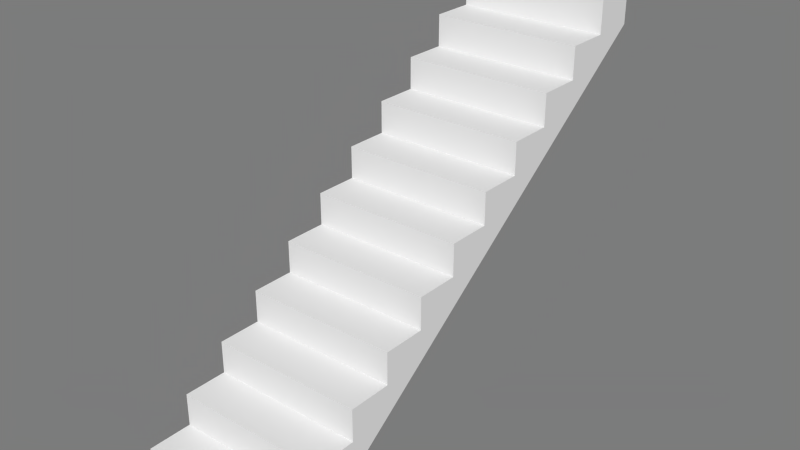 # Source: stairs.blend  (saved by Blender 2.74.0; exported with 4.5.12 LTS)
import bpy
from mathutils import Matrix  # noqa: F401  (used for matrix-valued properties, if any)

bpy.ops.wm.read_factory_settings(use_empty=True)
scene = bpy.context.scene
scene.name = 'Stairs'

# ---- collections
col_collection_1 = bpy.data.collections.new('Collection 1'); scene.collection.children.link(col_collection_1)

# ---- materials (node trees are filled in below, after node groups)
mat_layer0_001mat = bpy.data.materials.new('Layer0_001Mat')
mat_layer0_001mat.alpha_threshold = 0.0
mat_layer0_001mat.use_transparent_shadow = False
mat_layer0_001mat.specular_color = (0.02, 0.02, 0.02)
mat_layer0_001mat.roughness = 0.5

# ---- material node trees

# ---- world
world_world = bpy.data.worlds.new('World'); scene.world = world_world
world_world.color = (0.2, 0.2, 0.2)
world_world.use_sun_shadow = False
world_world.sun_shadow_jitter_overblur = 0.0
world_world.cycles.sampling_method = 'MANUAL'
world_world.cycles.sample_map_resolution = 256

# ---- meshes
me_layer0_001 = bpy.data.meshes.new('Layer0_001')
me_layer0_001.from_pydata([(-1056.0, -3274.0, 0.0), (-1056.0, -2679.0, 0.0), (1056.0, -2679.0, 0.0), (1056.0, -3274.0, 0.0), (-1056.0, -2679.0, 441.3), (-1056.0, -3274.0, 441.3), (1056.0, -3274.0, 441.3), (1056.0, -2679.0, 441.3), (1056.0, 3274.0, 4413.0), (1056.0, -2084.0, 882.6), (1056.0, -1488.0, 1324.0), (1056.0, -893.0, 1765.0), (1056.0, -297.7, 2207.0), (1056.0, 297.7, 2648.0), (1056.0, 893.0, 3089.0), (1056.0, 1488.0, 3531.0), (1056.0, 2084.0, 3972.0), (1056.0, 2084.0, 4413.0), (1056.0, 2679.0, 4413.0), (1056.0, 2679.0, 4855.0), (1056.0, 3274.0, 4855.0), (1056.0, 1488.0, 3972.0), (1056.0, 893.0, 3531.0), (1056.0, 297.7, 3089.0), (1056.0, -297.7, 2648.0), (1056.0, -893.0, 2207.0), (1056.0, -1488.0, 1765.0), (1056.0, -2084.0, 1324.0), (1056.0, -2679.0, 882.6), (-1056.0, -2679.0, 882.6), (-1056.0, -2084.0, 882.6), (-1056.0, -2084.0, 1324.0), (-1056.0, -1488.0, 1324.0), (-1056.0, -1488.0, 1765.0), (-1056.0, -893.0, 1765.0), (-1056.0, -893.0, 2207.0), (-1056.0, -297.7, 2207.0), (-1056.0, -297.7, 2648.0), (-1056.0, 297.7, 2648.0), (-1056.0, 297.7, 3089.0), (-1056.0, 893.0, 3089.0), (-1056.0, 893.0, 3531.0), (-1056.0, 1488.0, 3531.0), (-1056.0, 1488.0, 3972.0), (-1056.0, 2084.0, 3972.0), (-1056.0, 3274.0, 4413.0), (-1056.0, 2679.0, 4413.0), (-1056.0, 2084.0, 4413.0), (-1056.0, 3274.0, 4855.0), (-1056.0, 2679.0, 4855.0)], [], [(0, 1, 2, 3), (4, 5, 6, 7), (6, 3, 2, 7), (7, 2, 8, 9), (10, 9, 8, 11), (12, 11, 8, 13), (14, 13, 8, 15), (16, 15, 8, 17), (18, 17, 8, 19), (19, 8, 20), (15, 16, 21), (14, 15, 22), (13, 14, 23), (12, 13, 24), (11, 12, 25), (10, 11, 26), (9, 10, 27), (7, 9, 28), (0, 3, 6, 5), (4, 7, 28, 29), (30, 29, 28, 9), (30, 9, 27, 31), (32, 31, 27, 10), (32, 10, 26, 33), (34, 33, 26, 11), (34, 11, 25, 35), (36, 35, 25, 12), (36, 12, 24, 37), (38, 37, 24, 13), (38, 13, 23, 39), (40, 39, 23, 14), (40, 14, 22, 41), (42, 41, 22, 15), (42, 15, 21, 43), (44, 43, 21, 16), (30, 31, 32, 45), (30, 45, 1, 4), (30, 4, 29), (4, 1, 0, 5), (34, 45, 32, 33), (36, 45, 34, 35), (38, 45, 36, 37), (40, 45, 38, 39), (42, 45, 40, 41), (44, 45, 42, 43), (46, 45, 44, 47), (48, 45, 46, 49), (44, 16, 17, 47), (46, 47, 17, 18), (8, 45, 48, 20), (46, 18, 19, 49), (48, 49, 19, 20), (1, 45, 8, 2)])
me_layer0_001.polygons.foreach_set('use_smooth', [True] * 53)
_k = set([(0, 1), (0, 3), (0, 5), (1, 2), (1, 45), (2, 3), (2, 8), (3, 6), (4, 5), (4, 7), (4, 29), (5, 6), (6, 7), (7, 28), (8, 20), (8, 45), (9, 27), (9, 28), (9, 30), (10, 26), (10, 27), (10, 32), (11, 25), (11, 26), (11, 34), (12, 24), (12, 25), (12, 36), (13, 23), (13, 24), (13, 38), (14, 22), (14, 23), (14, 40), (15, 21), (15, 22), (15, 42), (16, 17), (16, 21), (16, 44), (17, 18), (17, 47), (18, 19), (18, 46), (19, 20), (19, 49), (20, 48), (21, 43), (22, 41), (23, 39), (24, 37), (25, 35), (26, 33), (27, 31), (28, 29), (29, 30), (30, 31), (31, 32), (32, 33), (33, 34), (34, 35), (35, 36), (36, 37), (37, 38), (38, 39), (39, 40), (40, 41), (41, 42), (42, 43), (43, 44), (44, 47), (45, 48), (46, 47), (46, 49), (48, 49)])
me_layer0_001.attributes.new('sharp_edge', 'BOOLEAN', 'EDGE').data.foreach_set('value', [ (min(e.vertices), max(e.vertices)) in _k for e in me_layer0_001.edges])
_uv = me_layer0_001.uv_layers.new(name='0')
_uv.uv.foreach_set('vector', [0.0, 0.0, 0.0, 0.0, 0.0, 0.0, 0.0, 0.0, 0.0, 0.0, 0.0, 0.0, 0.0, 0.0, 0.0, 0.0, 0.0, 0.0, 0.0, 0.0, 0.0, 0.0, 0.0, 0.0, 0.0, 0.0, 0.0, 0.0, 0.0, 0.0, 0.0, 0.0, 0.0, 0.0, 0.0, 0.0, 0.0, 0.0, 0.0, 0.0, 0.0, 0.0, 0.0, 0.0, 0.0, 0.0, 0.0, 0.0, 0.0, 0.0, 0.0, 0.0, 0.0, 0.0, 0.0, 0.0, 0.0, 0.0, 0.0, 0.0, 0.0, 0.0, 0.0, 0.0, 0.0, 0.0, 0.0, 0.0, 0.0, 0.0, 0.0, 0.0, 0.0, 0.0, 0.0, 0.0, 0.0, 0.0, 0.0, 0.0, 0.0, 0.0, 0.0, 0.0, 0.0, 0.0, 0.0, 0.0, 0.0, 0.0, 0.0, 0.0, 0.0, 0.0, 0.0, 0.0, 0.0, 0.0, 0.0, 0.0, 0.0, 0.0, 0.0, 0.0, 0.0, 0.0, 0.0, 0.0, 0.0, 0.0, 0.0, 0.0, 0.0, 0.0, 0.0, 0.0, 0.0, 0.0, 0.0, 0.0, 0.0, 0.0, 0.0, 0.0, 0.0, 0.0, 0.0, 0.0, 0.0, 0.0, 0.0, 0.0, 0.0, 0.0, 0.0, 0.0, 0.0, 0.0, 0.0, 0.0, 0.0, 0.0, 0.0, 0.0, 0.0, 0.0, 0.0, 0.0, 0.0, 0.0, 0.0, 0.0, 0.0, 0.0, 0.0, 0.0, 0.0, 0.0, 0.0, 0.0, 0.0, 0.0, 0.0, 0.0, 0.0, 0.0, 0.0, 0.0, 0.0, 0.0, 0.0, 0.0, 0.0, 0.0, 0.0, 0.0, 0.0, 0.0, 0.0, 0.0, 0.0, 0.0, 0.0, 0.0, 0.0, 0.0, 0.0, 0.0, 0.0, 0.0, 0.0, 0.0, 0.0, 0.0, 0.0, 0.0, 0.0, 0.0, 0.0, 0.0, 0.0, 0.0, 0.0, 0.0, 0.0, 0.0, 0.0, 0.0, 0.0, 0.0, 0.0, 0.0, 0.0, 0.0, 0.0, 0.0, 0.0, 0.0, 0.0, 0.0, 0.0, 0.0, 0.0, 0.0, 0.0, 0.0, 0.0, 0.0, 0.0, 0.0, 0.0, 0.0, 0.0, 0.0, 0.0, 0.0, 0.0, 0.0, 0.0, 0.0, 0.0, 0.0, 0.0, 0.0, 0.0, 0.0, 0.0, 0.0, 0.0, 0.0, 0.0, 0.0, 0.0, 0.0, 0.0, 0.0, 0.0, 0.0, 0.0, 0.0, 0.0, 0.0, 0.0, 0.0, 0.0, 0.0, 0.0, 0.0, 0.0, 0.0, 0.0, 0.0, 0.0, 0.0, 0.0, 0.0, 0.0, 0.0, 0.0, 0.0, 0.0, 0.0, 0.0, 0.0, 0.0, 0.0, 0.0, 0.0, 0.0, 0.0, 0.0, 0.0, 0.0, 0.0, 0.0, 0.0, 0.0, 0.0, 0.0, 0.0, 0.0, 0.0, 0.0, 0.0, 0.0, 0.0, 0.0, 0.0, 0.0, 0.0, 0.0, 0.0, 0.0, 0.0, 0.0, 0.0, 0.0, 0.0, 0.0, 0.0, 0.0, 0.0, 0.0, 0.0, 0.0, 0.0, 0.0, 0.0, 0.0, 0.0, 0.0, 0.0, 0.0, 0.0, 0.0, 0.0, 0.0, 0.0, 0.0, 0.0, 0.0, 0.0, 0.0, 0.0, 0.0, 0.0, 0.0, 0.0, 0.0, 0.0, 0.0, 0.0, 0.0, 0.0, 0.0, 0.0, 0.0, 0.0, 0.0, 0.0, 0.0, 0.0, 0.0, 0.0, 0.0, 0.0, 0.0, 0.0, 0.0, 0.0, 0.0, 0.0, 0.0, 0.0, 0.0, 0.0, 0.0, 0.0, 0.0, 0.0, 0.0, 0.0, 0.0, 0.0, 0.0, 0.0, 0.0, 0.0, 0.0, 0.0, 0.0, 0.0, 0.0, 0.0, 0.0, 0.0, 0.0, 0.0, 0.0, 0.0, 0.0, 0.0, 0.0, 0.0])
me_layer0_001.materials.append(mat_layer0_001mat)
me_layer0_001.use_remesh_preserve_volume = False
me_layer0_001.use_remesh_preserve_attributes = False
me_layer0_001.use_mirror_vertex_groups = False
me_layer0_001.update()
me_layer0_001.normals_split_custom_set([tuple(v) for v in zip(*[iter([0.0, 0.0, -1.0, 0.0, 0.0, -1.0, 0.0, 0.0, -1.0, 0.0, 0.0, -1.0, 0.0, 0.0, 1.0, 0.0, 0.0, 1.0, 0.0, 0.0, 1.0, 0.0, 0.0, 1.0, 1.0, 0.0, 0.0, 1.0, 0.0, 0.0, 1.0, 0.0, 0.0, 1.0, 0.0, 0.0, 1.0, 0.0, 0.0, 1.0, 0.0, 0.0, 1.0, -6.624e-09, 0.0, 1.0, 0.0, 0.0, 1.0, 0.0, 0.0, 1.0, 0.0, 0.0, 1.0, -6.624e-09, 0.0, 1.0, -7.254e-09, 0.0, 1.0, -3.172e-07, 0.0, 1.0, -7.254e-09, 0.0, 1.0, -6.624e-09, 0.0, 1.0, -3.068e-07, 0.0, 1.0, 0.0, 0.0, 1.0, -3.068e-07, 0.0, 1.0, -6.624e-09, 0.0, 1.0, 0.0, 0.0, 1.0, 0.0, 0.0, 1.0, 0.0, 0.0, 1.0, -6.624e-09, 0.0, 1.0, 0.0, 0.0, 1.0, 0.0, 0.0, 1.0, 0.0, 0.0, 1.0, -6.624e-09, 0.0, 1.0, 0.0, 0.0, 1.0, 0.0, 0.0, 1.0, -6.624e-09, 0.0, 1.0, 0.0, 0.0, 1.0, 0.0, 0.0, 1.0, 0.0, 0.0, 1.0, 0.0, 0.0, 1.0, 0.0, 0.0, 1.0, 0.0, 0.0, 1.0, 0.0, 0.0, 1.0, -3.068e-07, 0.0, 1.0, 0.0, 0.0, 1.0, 0.0, 0.0, 1.0, -3.172e-07, 0.0, 1.0, -3.068e-07, 0.0, 1.0, 0.0, 0.0, 1.0, -7.254e-09, 0.0, 1.0, -3.172e-07, 0.0, 1.0, 0.0, 0.0, 1.0, 0.0, 0.0, 1.0, -7.254e-09, 0.0, 1.0, 0.0, 0.0, 1.0, 0.0, 0.0, 1.0, 0.0, 0.0, 1.0, 0.0, 0.0, 1.0, 0.0, 0.0, 1.0, 0.0, 0.0, 1.0, 0.0, 0.0, 0.0, -1.0, 0.0, 0.0, -1.0, 0.0, 0.0, -1.0, 0.0, 0.0, -1.0, 0.0, 0.0, -1.0, 0.0, 0.0, -1.0, 0.0, 0.0, -1.0, 0.0, 0.0, -1.0, 0.0, 0.0, 0.0, 1.0, 0.0, 0.0, 1.0, 0.0, 0.0, 1.0, 0.0, 0.0, 1.0, 0.0, -1.0, 0.0, 0.0, -1.0, 0.0, 0.0, -1.0, 0.0, 0.0, -1.0, 0.0, 0.0, 0.0, 1.0, 0.0, 0.0, 1.0, 0.0, 0.0, 1.0, 0.0, 0.0, 1.0, 0.0, -1.0, 0.0, 0.0, -1.0, 0.0, 0.0, -1.0, 0.0, 0.0, -1.0, 0.0, 0.0, 0.0, 1.0, 0.0, 0.0, 1.0, 0.0, 0.0, 1.0, 0.0, 0.0, 1.0, 0.0, -1.0, 0.0, 0.0, -1.0, 0.0, 0.0, -1.0, 0.0, 0.0, -1.0, 0.0, 0.0, 0.0, 1.0, 0.0, 0.0, 1.0, 0.0, 0.0, 1.0, 0.0, 0.0, 1.0, 0.0, -1.0, 0.0, 0.0, -1.0, 0.0, 0.0, -1.0, 0.0, 0.0, -1.0, 0.0, 0.0, 0.0, 1.0, 0.0, 0.0, 1.0, 0.0, 0.0, 1.0, 0.0, 0.0, 1.0, 0.0, -1.0, 0.0, 0.0, -1.0, 0.0, 0.0, -1.0, 0.0, 0.0, -1.0, 0.0, 0.0, 0.0, 1.0, 0.0, 0.0, 1.0, 0.0, 0.0, 1.0, 0.0, 0.0, 1.0, 0.0, -1.0, 0.0, 0.0, -1.0, 0.0, 0.0, -1.0, 0.0, 0.0, -1.0, 0.0, 0.0, 0.0, 1.0, 0.0, 0.0, 1.0, 0.0, 0.0, 1.0, 0.0, 0.0, 1.0, 0.0, -1.0, 0.0, 0.0, -1.0, 0.0, 0.0, -1.0, 0.0, 0.0, -1.0, 0.0, 0.0, 0.0, 1.0, 0.0, 0.0, 1.0, 0.0, 0.0, 1.0, 0.0, 0.0, 1.0, -1.0, 2.833e-08, 0.0, -1.0, 0.0, 0.0, -1.0, 2.659e-07, 0.0, -1.0, 2.392e-09, 0.0, -1.0, 2.833e-08, 0.0, -1.0, 2.392e-09, 0.0, -1.0, 1.612e-08, 0.0, -1.0, 2.027e-08, 0.0, -1.0, 2.833e-08, 0.0, -1.0, 2.027e-08, 0.0, -1.0, 0.0, 0.0, -1.0, 2.027e-08, 0.0, -1.0, 1.612e-08, 0.0, -1.0, 0.0, 0.0, -1.0, 0.0, 0.0, -1.0, 5.51e-07, 0.0, -1.0, 2.392e-09, 0.0, -1.0, 2.659e-07, 0.0, -1.0, 9.516e-07, 0.0, -1.0, -3.415e-07, 0.0, -1.0, 2.392e-09, 0.0, -1.0, 5.51e-07, 0.0, -1.0, -4.758e-07, 0.0, -1.0, 0.0, 0.0, -1.0, 2.392e-09, 0.0, -1.0, -3.415e-07, 0.0, -1.0, 0.0, 0.0, -1.0, 0.0, 0.0, -1.0, 2.392e-09, 0.0, -1.0, 0.0, 0.0, -1.0, 0.0, 0.0, -1.0, 0.0, 0.0, -1.0, 2.392e-09, 0.0, -1.0, 0.0, 0.0, -1.0, 0.0, 0.0, -1.0, 0.0, 0.0, -1.0, 2.392e-09, 0.0, -1.0, 0.0, 0.0, -1.0, 0.0, 0.0, -1.0, 0.0, 0.0, -1.0, 2.392e-09, 0.0, -1.0, 0.0, 0.0, -1.0, 0.0, 0.0, -1.0, 0.0, 0.0, -1.0, 2.392e-09, 0.0, -1.0, 0.0, 0.0, -1.0, 0.0, 0.0, 0.0, -1.0, 0.0, 0.0, -1.0, 0.0, 0.0, -1.0, 0.0, 0.0, -1.0, 0.0, 0.0, 0.0, 1.0, 0.0, 0.0, 1.0, 0.0, 0.0, 1.0, 0.0, 0.0, 1.0, 0.0, 1.0, 0.0, 0.0, 1.0, 0.0, 0.0, 1.0, 0.0, 0.0, 1.0, 0.0, 0.0, -1.0, 0.0, 0.0, -1.0, 0.0, 0.0, -1.0, 0.0, 0.0, -1.0, 0.0, 0.0, 0.0, 1.0, 0.0, 0.0, 1.0, 0.0, 0.0, 1.0, 0.0, 0.0, 1.0, 0.0, 0.5955, -0.8033, 0.0, 0.5955, -0.8033, 0.0, 0.5955, -0.8033, 0.0, 0.5955, -0.8033])] * 3)])

# ---- objects
ob_3d_model_root = bpy.data.objects.new('3d_model_root', None)
ob_layer0_001 = bpy.data.objects.new('Layer0_001', me_layer0_001)

# ---- transforms, parenting, visibility, modifiers, constraints
ob_3d_model_root.location = (0.0, 0.0, 0.0)
ob_3d_model_root.rotation_mode = 'QUATERNION'
ob_3d_model_root.rotation_quaternion = (1.0, 0.0, 0.0, 0.0)
ob_3d_model_root.scale = (0.01, 0.01, 0.01)
ob_3d_model_root.empty_image_offset = (0.0, 0.0)
ob_3d_model_root.lineart.crease_threshold = 0.0
ob_layer0_001.parent = ob_3d_model_root
ob_layer0_001.location = (0.0, 0.0, 0.0)
ob_layer0_001.rotation_mode = 'QUATERNION'
ob_layer0_001.rotation_quaternion = (1.0, 0.0, 0.0, 0.0)
ob_layer0_001.lineart.crease_threshold = 0.0

# ---- collection membership
col_collection_1.objects.link(ob_3d_model_root)
col_collection_1.objects.link(ob_layer0_001)

# ---- scene / render settings (as saved in the file)
scene.frame_start = 0; scene.frame_end = 200; scene.frame_set(0)
scene.render.engine = 'BLENDER_EEVEE_NEXT'
scene.render.resolution_percentage = 50
scene.render.fps = 29
scene.render.dither_intensity = 0.0
scene.cycles.use_denoising = False
scene.cycles.samples = 10
scene.cycles.sampling_pattern = 'TABULATED_SOBOL'
scene.cycles.light_sampling_threshold = 0.0
scene.cycles.use_adaptive_sampling = False
scene.cycles.use_light_tree = False
scene.cycles.blur_glossy = 0.0
scene.cycles.pixel_filter_type = 'GAUSSIAN'
scene.cycles.sample_clamp_indirect = 0.0
scene.view_settings.view_transform = 'Standard'
bpy.context.view_layer.update()

# ---- added for rendering (the .blend has no active camera and no usable light): camera, sun
cam_auto = bpy.data.cameras.new('AutoCamera')
cam_auto.lens = 50.0
cam_auto.sensor_width = 36.0
cam_auto.clip_end = 1367.31
ob_auto_camera = bpy.data.objects.new('AutoCamera', cam_auto)
scene.collection.objects.link(ob_auto_camera)
ob_auto_camera.location = (77.9096, -93.4916, 86.6006)
ob_auto_camera.rotation_euler = (1.09748, -7.21219e-08, 0.694738)
scene.camera = ob_auto_camera
light_auto_sun = bpy.data.lights.new('AutoSun', 'SUN')
light_auto_sun.energy = 3.0
light_auto_sun.angle = 0.0523599
ob_auto_sun = bpy.data.objects.new('AutoSun', light_auto_sun)
scene.collection.objects.link(ob_auto_sun)
ob_auto_sun.rotation_euler = (0.872665, 0.174533, 0.523599)
bpy.context.view_layer.update()
